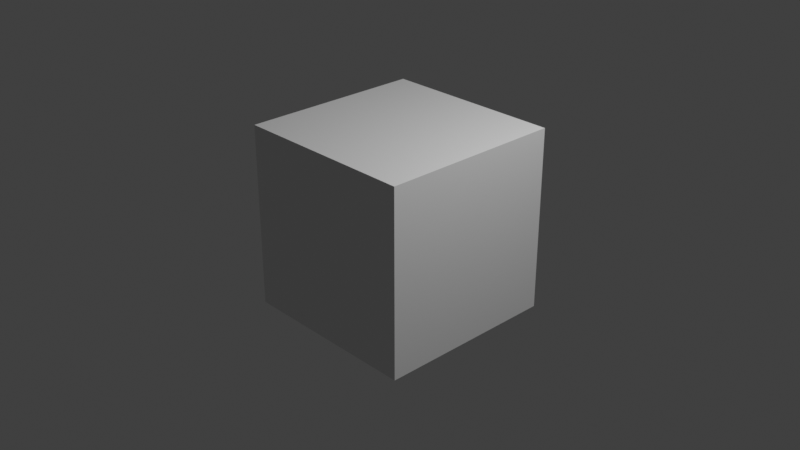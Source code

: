 # Source: 20121217_movie_tracking_settings_0001.blend  (saved by Blender 3.1.4; exported with 4.5.12 LTS)
import bpy
from mathutils import Matrix  # noqa: F401  (used for matrix-valued properties, if any)

bpy.ops.wm.read_factory_settings(use_empty=True)
scene = bpy.context.scene
scene.name = 'Scene'

# ---- collections
col_collection = bpy.data.collections.new('Collection'); scene.collection.children.link(col_collection)

# ---- materials (node trees are filled in below, after node groups)
mat_material = bpy.data.materials.new('Material')
mat_material.alpha_threshold = 0.0
mat_material.use_transparent_shadow = False
mat_material.line_color = (0.0, 0.0, 0.0, 1.0)

# ---- material node trees
mat_material.use_nodes = True; mat_material.node_tree.nodes.clear()
_N = mat_material.node_tree.nodes; _L = mat_material.node_tree.links
n0 = _N.new('ShaderNodeOutputMaterial'); n0.name = 'Material Output'; n0.location = (300, 300)
n1 = _N.new('ShaderNodeBsdfPrincipled'); n1.name = 'Principled BSDF'; n1.location = (10, 300)
n1.distribution = 'GGX'
n1.subsurface_method = 'RANDOM_WALK_SKIN'
n1.inputs[2].default_value = 0.4
n1.inputs[3].default_value = 1.45
n1.inputs[27].default_value = (0.0, 0.0, 0.0, 1.0)
n1.inputs[28].default_value = 1.0
_L.new(n1.outputs[0], n0.inputs[0])
n0.is_active_output = True

# ---- world
world_world = bpy.data.worlds.new('World'); scene.world = world_world
world_world.use_nodes = True; world_world.node_tree.nodes.clear()
_N = world_world.node_tree.nodes; _L = world_world.node_tree.links
n0 = _N.new('ShaderNodeOutputWorld'); n0.name = 'World Output'; n0.location = (300, 300)
n1 = _N.new('ShaderNodeBackground'); n1.name = 'Background'; n1.location = (10, 300)
n1.inputs[0].default_value = (0.05088, 0.05088, 0.05088, 1.0)
_L.new(n1.outputs[0], n0.inputs[0])
n0.is_active_output = True
world_world.color = (0.05088, 0.05088, 0.05088)
world_world.use_sun_shadow = False
world_world.sun_shadow_jitter_overblur = 0.0

# ---- cameras
cam_camera = bpy.data.cameras.new('Camera')
cam_camera.clip_end = 100.0
cam_camera.ortho_scale = 7.314

# ---- lights
light_light = bpy.data.lights.new('Light', 'POINT')
light_light.transmission_factor = 0.0
light_light.energy = 1000.0
light_light.shadow_soft_size = 0.1
light_light.shadow_maximum_resolution = 0.006
light_light.use_absolute_resolution = True

# ---- meshes
me_cube = bpy.data.meshes.new('Cube')
me_cube.from_pydata([(1.0, 1.0, 1.0), (1.0, 1.0, -1.0), (1.0, -1.0, 1.0), (1.0, -1.0, -1.0), (-1.0, 1.0, 1.0), (-1.0, 1.0, -1.0), (-1.0, -1.0, 1.0), (-1.0, -1.0, -1.0)], [], [(0, 4, 6, 2), (3, 2, 6, 7), (7, 6, 4, 5), (5, 1, 3, 7), (1, 0, 2, 3), (5, 4, 0, 1)])
_uv = me_cube.uv_layers.new(name='UVMap')
_uv.uv.foreach_set('vector', [0.625, 0.5, 0.875, 0.5, 0.875, 0.75, 0.625, 0.75, 0.375, 0.75, 0.625, 0.75, 0.625, 1.0, 0.375, 1.0, 0.375, 0.0, 0.625, 0.0, 0.625, 0.25, 0.375, 0.25, 0.125, 0.5, 0.375, 0.5, 0.375, 0.75, 0.125, 0.75, 0.375, 0.5, 0.625, 0.5, 0.625, 0.75, 0.375, 0.75, 0.375, 0.25, 0.625, 0.25, 0.625, 0.5, 0.375, 0.5])
me_cube.materials.append(mat_material)
me_cube.use_remesh_preserve_volume = False
me_cube.use_remesh_preserve_attributes = False
me_cube.use_mirror_vertex_groups = False
me_cube.update()

# ---- objects
ob_cube = bpy.data.objects.new('Cube', me_cube)
ob_light = bpy.data.objects.new('Light', light_light)
ob_camera = bpy.data.objects.new('Camera', cam_camera)

# ---- transforms, parenting, visibility, modifiers, constraints
ob_cube.location = (0.0, 0.0, 0.0)
ob_cube.lock_rotations_4d = False
ob_cube.empty_display_type = 'ARROWS'
ob_cube.lineart.crease_threshold = 0.0
ob_light.location = (4.076, 1.005, 5.904)
ob_light.rotation_euler = (0.6503, 0.05522, 1.866)
ob_light.lock_rotations_4d = False
ob_light.empty_display_type = 'ARROWS'
ob_light.color = (0.0, 0.0, 0.0, 0.0)
ob_light.lineart.crease_threshold = 0.0
ob_camera.location = (7.359, -6.926, 4.958)
ob_camera.rotation_euler = (1.109, 0.0, 0.8149)
ob_camera.lock_rotations_4d = False
ob_camera.empty_display_type = 'ARROWS'
ob_camera.color = (0.0, 0.0, 0.0, 0.0)
ob_camera.display_type = 'WIRE'
ob_camera.lineart.crease_threshold = 0.0

# ---- collection membership
col_collection.objects.link(ob_cube)
col_collection.objects.link(ob_light)
col_collection.objects.link(ob_camera)

# ---- scene / render settings (as saved in the file)
scene.camera = ob_camera
scene.frame_start = 1; scene.frame_end = 151; scene.frame_set(151)
scene.render.engine = 'BLENDER_EEVEE_NEXT'
scene.cycles.sampling_pattern = 'TABULATED_SOBOL'
scene.cycles.use_light_tree = False
scene.view_settings.view_transform = 'Standard'
bpy.context.view_layer.update()
